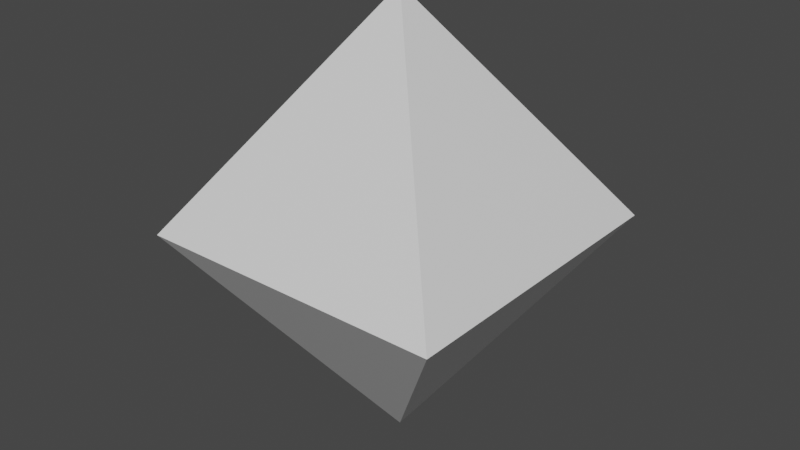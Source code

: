 # Source: kamikaze.blend  (saved by Blender 2.92.15; exported with 4.5.12 LTS)
import bpy
from mathutils import Matrix  # noqa: F401  (used for matrix-valued properties, if any)

bpy.ops.wm.read_factory_settings(use_empty=True)
scene = bpy.context.scene
scene.name = 'Scene'

# ---- collections
col_collection = bpy.data.collections.new('Collection'); scene.collection.children.link(col_collection)

# ---- materials (node trees are filled in below, after node groups)
mat_material = bpy.data.materials.new('Material')
mat_material.alpha_threshold = 0.0
mat_material.use_transparent_shadow = False
mat_material.line_color = (0.0, 0.0, 0.0, 1.0)

# ---- material node trees
mat_material.use_nodes = True; mat_material.node_tree.nodes.clear()
_N = mat_material.node_tree.nodes; _L = mat_material.node_tree.links
n0 = _N.new('ShaderNodeOutputMaterial'); n0.name = 'Material Output'; n0.location = (300, 300)
n1 = _N.new('ShaderNodeBsdfPrincipled'); n1.name = 'Principled BSDF'; n1.location = (10, 300)
n1.distribution = 'GGX'
n1.subsurface_method = 'BURLEY'
n1.inputs[2].default_value = 0.4
n1.inputs[3].default_value = 1.45
n1.inputs[27].default_value = (0.0, 0.0, 0.0, 1.0)
n1.inputs[28].default_value = 1.0
_L.new(n1.outputs[0], n0.inputs[0])
n0.is_active_output = True

# ---- world
world_world = bpy.data.worlds.new('World'); scene.world = world_world
world_world.use_nodes = True; world_world.node_tree.nodes.clear()
_N = world_world.node_tree.nodes; _L = world_world.node_tree.links
n0 = _N.new('ShaderNodeOutputWorld'); n0.name = 'World Output'; n0.location = (300, 300)
n1 = _N.new('ShaderNodeBackground'); n1.name = 'Background'; n1.location = (10, 300)
n1.inputs[0].default_value = (0.05088, 0.05088, 0.05088, 1.0)
_L.new(n1.outputs[0], n0.inputs[0])
n0.is_active_output = True
world_world.color = (0.05088, 0.05088, 0.05088)
world_world.use_sun_shadow = False
world_world.sun_shadow_jitter_overblur = 0.0

# ---- meshes
me_cube = bpy.data.meshes.new('Cube')
me_cube.from_pydata([(0.0, 0.0, 1.213), (0.0, 0.0, -1.213), (-0.8422, -0.8422, 0.0), (0.8422, 0.8422, 0.0), (-0.8422, 0.8422, 0.0), (0.8422, -0.8422, 0.0), (0.4211, 0.4211, 0.6063), (-0.4211, -0.4211, -0.6063), (0.4211, 0.4211, -0.6063), (-0.4211, -0.4211, 0.6063), (0.4211, -0.4211, -0.6063), (-0.4211, 0.4211, -0.6063), (0.0, -0.8422, 0.0), (-0.8422, 0.0, 0.0), (0.8422, 0.0, 0.0), (0.0, 0.8422, 0.0), (0.2106, 0.2106, 0.9095), (-0.4211, 0.4211, 0.6063), (0.4211, -0.4211, 0.6063), (0.6317, 0.6317, 0.3032), (0.5264, 0.1053, 0.4548), (0.1053, 0.5264, 0.4548), (-0.01148, 0.01148, -1.196), (0.01024, 0.01024, -1.198), (-0.4211, 0.005821, -0.6063), (-0.4211, 0.0, 0.6063), (-0.0004191, -0.4211, 0.6063), (-0.005821, 0.4211, -0.6063), (-0.01232, -0.4211, -0.6063), (-0.02464, -0.8422, 0.0), (-0.02394, -0.8183, -0.03447), (0.4211, 0.0005399, -0.6063), (0.5586, 0.0003635, -0.4083), (0.8301, -0.8301, -0.01744), (0.6286, -0.2136, -0.3076), (0.8251, -0.8422, 0.0)], [], [(21, 16, 6, 19), (20, 16, 0, 18), (2, 9, 13), (5, 18, 12, 35), (1, 10, 28), (1, 7, 24, 22), (1, 23, 8, 31), (1, 22, 23), (8, 15, 3), (8, 27, 15), (11, 4, 15), (10, 34, 33), (10, 31, 32, 34), (8, 3, 14), (11, 13, 4), (11, 24, 13), (7, 2, 13), (7, 30, 29, 2), (7, 28, 30), (10, 33, 35, 12), (12, 9, 2, 29), (12, 18, 26), (18, 0, 26), (13, 17, 4), (13, 9, 25), (9, 0, 25), (14, 20, 18, 5), (3, 19, 20, 14), (19, 6, 16, 20), (15, 21, 19, 3), (4, 17, 21, 15), (17, 0, 16, 21), (23, 22, 27, 8), (13, 24, 7), (22, 24, 11), (25, 17, 13), (25, 0, 17), (26, 9, 12), (26, 0, 9), (15, 27, 11), (27, 22, 11), (29, 30, 12), (28, 7, 1), (30, 28, 10, 12), (14, 32, 8), (31, 10, 1), (33, 34, 14, 5), (8, 32, 31), (34, 32, 14), (35, 33, 5)])
_uv = me_cube.uv_layers.new(name='UVMap')
_uv.uv.foreach_set('vector', [0.1798, 0.1869, 0.2158, 0.2916, 0.1439, 0.2491, 0.07209, 0.2066, 0.7556, 0.4818, 0.7915, 0.3771, 0.8633, 0.3346, 0.8633, 0.5015, 0.5755, 0.3346, 0.5755, 0.5015, 0.4318, 0.4165, 0.2881, 0.1702, 0.4318, 0.08521, 0.4318, 0.2521, 0.291, 0.1718, 0.2876, 0.3346, 0.2876, 0.5015, 0.2137, 0.4593, 0.2907, 0.8343, 0.4357, 0.7516, 0.4357, 0.8355, 0.2947, 0.8366, 0.8633, 0.0002478, 0.8633, 0.004306, 0.8633, 0.1672, 0.7916, 0.1262, 0.0002478, 0.8343, 0.004202, 0.8321, 0.003773, 0.8363, 0.1452, 0.917, 0.2902, 0.8343, 0.2902, 0.9998, 0.1452, 0.917, 0.1452, 0.8332, 0.2902, 0.8343, 0.1452, 0.7516, 0.2902, 0.6689, 0.2902, 0.8343, 0.7196, 0.08521, 0.7196, 0.1675, 0.5801, 0.1677, 0.7196, 0.08521, 0.7916, 0.1262, 0.7681, 0.1674, 0.7196, 0.1675, 0.8633, 0.1672, 0.8633, 0.3341, 0.7196, 0.2521, 0.4357, 0.917, 0.5807, 0.8343, 0.5807, 0.9998, 0.4357, 0.917, 0.4357, 0.8355, 0.5807, 0.8343, 0.4357, 0.7516, 0.5807, 0.6689, 0.5807, 0.8343, 0.1439, 0.4195, 0.1439, 0.577, 0.1397, 0.5841, 0.0002478, 0.5045, 0.1439, 0.4195, 0.2137, 0.4593, 0.1439, 0.577, 0.2876, 0.5015, 0.2876, 0.6636, 0.2847, 0.6668, 0.1439, 0.5865, 0.4318, 0.2521, 0.5755, 0.1672, 0.5755, 0.3341, 0.436, 0.2545, 0.4318, 0.2521, 0.4318, 0.08521, 0.5037, 0.1262, 0.4318, 0.08521, 0.5755, 0.0002478, 0.5037, 0.1262, 0.4318, 0.4165, 0.4318, 0.5835, 0.2881, 0.4985, 0.4318, 0.4165, 0.5755, 0.5015, 0.5036, 0.5425, 0.5755, 0.5015, 0.5755, 0.6684, 0.5036, 0.5425, 0.7196, 0.5865, 0.7556, 0.4818, 0.8633, 0.5015, 0.8633, 0.6684, 0.576, 0.5045, 0.6478, 0.462, 0.7556, 0.4818, 0.7196, 0.5865, 0.6478, 0.462, 0.7196, 0.4195, 0.7915, 0.3771, 0.7556, 0.4818, 0.1439, 0.08221, 0.1798, 0.1869, 0.07209, 0.2066, 0.0002478, 0.1642, 0.2876, 0.0002478, 0.2876, 0.1672, 0.1798, 0.1869, 0.1439, 0.08221, 0.2876, 0.1672, 0.2876, 0.3341, 0.2158, 0.2916, 0.1798, 0.1869, 0.003773, 0.8363, 0.004202, 0.8321, 0.1452, 0.8332, 0.1452, 0.917, 0.5807, 0.8343, 0.4357, 0.8355, 0.4357, 0.7516, 0.2947, 0.8366, 0.4357, 0.8355, 0.4357, 0.917, 0.5036, 0.5425, 0.4318, 0.5835, 0.4318, 0.4165, 0.5036, 0.5425, 0.5755, 0.6684, 0.4318, 0.5835, 0.5037, 0.1262, 0.5755, 0.1672, 0.4318, 0.2521, 0.5037, 0.1262, 0.5755, 0.0002478, 0.5755, 0.1672, 0.2902, 0.8343, 0.1452, 0.8332, 0.1452, 0.7516, 0.1452, 0.8332, 0.004202, 0.8321, 0.1452, 0.7516, 0.1397, 0.5841, 0.1439, 0.577, 0.1439, 0.5865, 0.2137, 0.4593, 0.1439, 0.4195, 0.2876, 0.3346, 0.1439, 0.577, 0.2137, 0.4593, 0.2876, 0.5015, 0.1439, 0.5865, 0.7196, 0.2521, 0.7681, 0.1674, 0.8633, 0.1672, 0.7916, 0.1262, 0.7196, 0.08521, 0.8633, 0.0002478, 0.5801, 0.1677, 0.7196, 0.1675, 0.7196, 0.2521, 0.576, 0.1702, 0.8633, 0.1672, 0.7681, 0.1674, 0.7916, 0.1262, 0.7196, 0.1675, 0.7681, 0.1674, 0.7196, 0.2521, 0.2847, 0.6668, 0.2876, 0.6636, 0.2876, 0.6684])
me_cube.materials.append(mat_material)
me_cube.use_remesh_preserve_volume = False
me_cube.use_remesh_preserve_attributes = False
me_cube.use_mirror_vertex_groups = False
me_cube.update()

# ---- objects
ob_cube = bpy.data.objects.new('Cube', me_cube)

# ---- transforms, parenting, visibility, modifiers, constraints
ob_cube.location = (0.0, 0.0, 0.0)
ob_cube.lock_rotations_4d = False
ob_cube.empty_display_type = 'ARROWS'
ob_cube.lineart.crease_threshold = 0.0

# ---- collection membership
col_collection.objects.link(ob_cube)

# ---- scene / render settings (as saved in the file)
scene.frame_start = 1; scene.frame_end = 250; scene.frame_set(1)
scene.render.engine = 'BLENDER_EEVEE_NEXT'
scene.cycles.use_denoising = False
scene.cycles.samples = 128
scene.cycles.sampling_pattern = 'TABULATED_SOBOL'
scene.cycles.use_adaptive_sampling = False
scene.cycles.use_light_tree = False
scene.view_settings.view_transform = 'Filmic'
bpy.context.view_layer.update()

# ---- added for rendering (the .blend has no active camera and no usable light): camera, sun
cam_auto = bpy.data.cameras.new('AutoCamera')
cam_auto.lens = 50.0
cam_auto.sensor_width = 36.0
cam_auto.clip_end = 1000.0
ob_auto_camera = bpy.data.objects.new('AutoCamera', cam_auto)
scene.collection.objects.link(ob_auto_camera)
ob_auto_camera.location = (3.14537, -3.77444, 2.51629)
ob_auto_camera.rotation_euler = (1.09748, -7.21219e-08, 0.694738)
scene.camera = ob_auto_camera
light_auto_sun = bpy.data.lights.new('AutoSun', 'SUN')
light_auto_sun.energy = 3.0
light_auto_sun.angle = 0.0523599
ob_auto_sun = bpy.data.objects.new('AutoSun', light_auto_sun)
scene.collection.objects.link(ob_auto_sun)
ob_auto_sun.rotation_euler = (0.872665, 0.174533, 0.523599)
bpy.context.view_layer.update()
